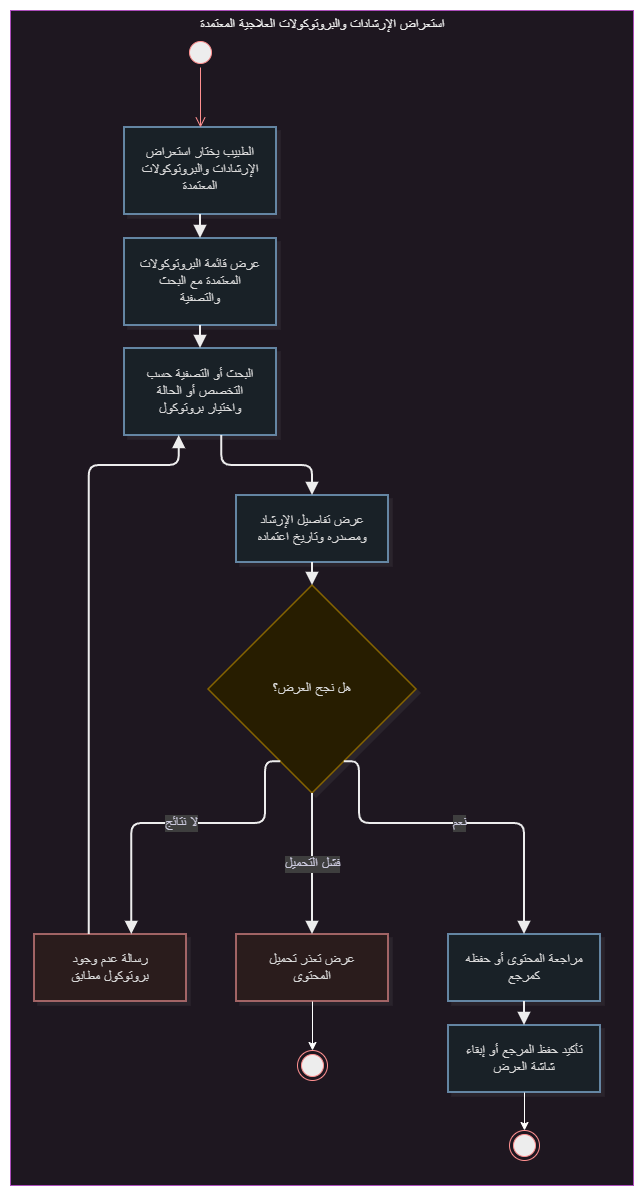

The diagram above was exported from draw.io. Its source (the exported page's mxGraphModel, read from the mxfile embedded in the PNG):
<mxGraphModel dx="-18554" dy="-11948" grid="1" gridSize="10" guides="1" tooltips="1" connect="1" arrows="1" fold="1" page="1" pageScale="1" pageWidth="850" pageHeight="1100" math="0" shadow="0">
  <root>
    <mxCell id="0" />
    <mxCell id="1" parent="0" />
    <UserObject label="" mermaidData="{&#10;  &quot;data&quot;: &quot;flowchart TB\n  subgraph UC[\&quot;استعراض الإرشادات والبروتوكولات العلاجية المعتمدة\&quot;]\n    direction TB\n\n    Start([بداية]) --&gt; A1[الطبيب يختار استعراض الإرشادات والبروتوكولات المعتمدة]\n    A1 --&gt; A2[عرض قائمة البروتوكولات المعتمدة مع البحث والتصفية]\n    A2 --&gt; A3[البحث أو التصفية حسب التخصص أو الحالة واختيار بروتوكول]\n    A3 --&gt; A4[عرض تفاصيل الإرشاد ومصدره وتاريخ اعتماده]\n    A4 --&gt; D1{هل نجح العرض؟}\n\n    D1 --&gt;|لا نتائج| Alt1[رسالة عدم وجود بروتوكول مطابق]\n    Alt1 --&gt; A3\n\n    D1 --&gt;|فشل التحميل| Exc1[عرض تعذر تحميل المحتوى]\n    Exc1 --&gt; Fail1([نهاية دون عرض التفاصيل])\n\n    D1 --&gt;|نعم| A5[مراجعة المحتوى أو حفظه كمرجع]\n    A5 --&gt; A6[تأكيد حفظ المرجع أو إبقاء شاشة العرض]\n    A6 --&gt; Done([نهاية ناجحة])\n\n\n    class Start,Fail1,Done startEnd\n    class A1,A2,A3,A4,A5,A6 activity\n    class D1 decision\n    class Alt1,Exc1 alt\n\n  end\n\n  classDef startEnd fill:#2C5F8A,stroke:#1A3A55,color:#FFFFFF,stroke-width:2px\n  classDef activity fill:#E8F1F8,stroke:#2C5F8A,color:#1A1A1A,stroke-width:1.5px\n  classDef decision fill:#FFF3CD,stroke:#C9A227,color:#1A1A1A,stroke-width:1.5px\n  classDef forkJoin fill:#1A1A1A,stroke:#1A1A1A,color:#FFFFFF,stroke-width:2px\n  classDef alt fill:#FDECEC,stroke:#B85C5C,color:#1A1A1A,stroke-width:1.5px\n&quot;,&#10;  &quot;config&quot;: null,&#10;  &quot;version&quot;: &quot;12&quot;&#10;}" id="2">
      <mxCell connectable="0" parent="1" style="group;transparentBounds=1;editIcon=1;lockedGroup=0;groupPadding=10;" vertex="1">
        <mxGeometry as="geometry" />
      </mxCell>
    </UserObject>
    <UserObject label="استعراض الإرشادات والبروتوكولات العلاجية المعتمدة" mermaidId="n:UC" mermaidBaseStyle="html=1;whiteSpace=nowrap;strokeWidth=1;verticalAlign=top;fillColor=#FDF4FF;strokeColor=#E879F9;fontColor=#000000;fontFamily=Recursive;fontSize=14;shadow=1;shadowColor=#000000;shadowOffsetX=4;shadowOffsetY=4;shadowBlur=0;shadowOpacity=6;" mermaidBaseValue="استعراض الإرشادات والبروتوكولات العلاجية المعتمدة" id="3">
      <mxCell parent="2" style="html=1;whiteSpace=nowrap;strokeWidth=1;verticalAlign=top;fillColor=#FDF4FF;strokeColor=#E879F9;fontColor=#000000;fontFamily=Recursive;fontSize=14;shadow=1;shadowColor=#000000;shadowOffsetX=4;shadowOffsetY=4;shadowBlur=0;shadowOpacity=6;fontSource=https%3A%2F%2Ffonts.googleapis.com%2Fcss%3Ffamily%3DRecursive;" vertex="1">
        <mxGeometry height="1175" width="623" x="22060" y="18610" as="geometry" />
      </mxCell>
    </UserObject>
    <UserObject label="الطبيب يختار استعراض الإرشادات والبروتوكولات المعتمدة" mermaidId="n:A1" mermaidBaseStyle="html=1;whiteSpace=wrap;strokeWidth=1.5;fillColor=#E8F1F8;strokeColor=#2C5F8A;fontColor=#1A1A1A;fontFamily=Recursive;fontSize=14;shadow=1;shadowColor=#000000;shadowOffsetX=4;shadowOffsetY=4;shadowBlur=0;shadowOpacity=6;" mermaidBaseValue="الطبيب يختار استعراض الإرشادات والبروتوكولات المعتمدة" id="4">
      <mxCell parent="3" style="html=1;whiteSpace=wrap;strokeWidth=1.5;fillColor=#E8F1F8;strokeColor=#2C5F8A;fontColor=#1A1A1A;fontFamily=Recursive;fontSize=14;shadow=1;shadowColor=#000000;shadowOffsetX=4;shadowOffsetY=4;shadowBlur=0;shadowOpacity=6;labelWidth=120;fontSource=https%3A%2F%2Ffonts.googleapis.com%2Fcss%3Ffamily%3DRecursive;" vertex="1">
        <mxGeometry height="87" width="152" x="114" y="117" as="geometry" />
      </mxCell>
    </UserObject>
    <UserObject label="عرض قائمة البروتوكولات المعتمدة مع البحث والتصفية" mermaidId="n:A2" mermaidBaseStyle="html=1;whiteSpace=wrap;strokeWidth=1.5;fillColor=#E8F1F8;strokeColor=#2C5F8A;fontColor=#1A1A1A;fontFamily=Recursive;fontSize=14;shadow=1;shadowColor=#000000;shadowOffsetX=4;shadowOffsetY=4;shadowBlur=0;shadowOpacity=6;" mermaidBaseValue="عرض قائمة البروتوكولات المعتمدة مع البحث والتصفية" id="5">
      <mxCell parent="3" style="html=1;whiteSpace=wrap;strokeWidth=1.5;fillColor=#E8F1F8;strokeColor=#2C5F8A;fontColor=#1A1A1A;fontFamily=Recursive;fontSize=14;shadow=1;shadowColor=#000000;shadowOffsetX=4;shadowOffsetY=4;shadowBlur=0;shadowOpacity=6;labelWidth=120;fontSource=https%3A%2F%2Ffonts.googleapis.com%2Fcss%3Ffamily%3DRecursive;" vertex="1">
        <mxGeometry height="87" width="152" x="114" y="228" as="geometry" />
      </mxCell>
    </UserObject>
    <UserObject label="البحث أو التصفية حسب التخصص أو الحالة واختيار بروتوكول" mermaidId="n:A3" mermaidBaseStyle="html=1;whiteSpace=wrap;strokeWidth=1.5;fillColor=#E8F1F8;strokeColor=#2C5F8A;fontColor=#1A1A1A;fontFamily=Recursive;fontSize=14;shadow=1;shadowColor=#000000;shadowOffsetX=4;shadowOffsetY=4;shadowBlur=0;shadowOpacity=6;" mermaidBaseValue="البحث أو التصفية حسب التخصص أو الحالة واختيار بروتوكول" id="6">
      <mxCell parent="3" style="html=1;whiteSpace=wrap;strokeWidth=1.5;fillColor=#E8F1F8;strokeColor=#2C5F8A;fontColor=#1A1A1A;fontFamily=Recursive;fontSize=14;shadow=1;shadowColor=#000000;shadowOffsetX=4;shadowOffsetY=4;shadowBlur=0;shadowOpacity=6;labelWidth=120;fontSource=https%3A%2F%2Ffonts.googleapis.com%2Fcss%3Ffamily%3DRecursive;" vertex="1">
        <mxGeometry height="87" width="152" x="114" y="338" as="geometry" />
      </mxCell>
    </UserObject>
    <UserObject label="عرض تفاصيل الإرشاد ومصدره وتاريخ اعتماده" mermaidId="n:A4" mermaidBaseStyle="html=1;whiteSpace=wrap;strokeWidth=1.5;fillColor=#E8F1F8;strokeColor=#2C5F8A;fontColor=#1A1A1A;fontFamily=Recursive;fontSize=14;shadow=1;shadowColor=#000000;shadowOffsetX=4;shadowOffsetY=4;shadowBlur=0;shadowOpacity=6;" mermaidBaseValue="عرض تفاصيل الإرشاد ومصدره وتاريخ اعتماده" id="7">
      <mxCell parent="3" style="html=1;whiteSpace=wrap;strokeWidth=1.5;fillColor=#E8F1F8;strokeColor=#2C5F8A;fontColor=#1A1A1A;fontFamily=Recursive;fontSize=14;shadow=1;shadowColor=#000000;shadowOffsetX=4;shadowOffsetY=4;shadowBlur=0;shadowOpacity=6;labelWidth=120;fontSource=https%3A%2F%2Ffonts.googleapis.com%2Fcss%3Ffamily%3DRecursive;" vertex="1">
        <mxGeometry height="67" width="152" x="226" y="485" as="geometry" />
      </mxCell>
    </UserObject>
    <UserObject label="هل نجح العرض؟" mermaidId="n:D1" mermaidBaseStyle="rhombus;html=1;strokeWidth=1.5;whiteSpace=wrap;fillColor=#FFF3CD;strokeColor=#C9A227;fontColor=#1A1A1A;fontFamily=Recursive;fontSize=14;shadow=1;shadowColor=#000000;shadowOffsetX=4;shadowOffsetY=4;shadowBlur=0;shadowOpacity=6;" mermaidBaseValue="هل نجح العرض؟" id="8">
      <mxCell parent="3" style="rhombus;html=1;strokeWidth=1.5;whiteSpace=wrap;fillColor=#FFF3CD;strokeColor=#C9A227;fontColor=#1A1A1A;fontFamily=Recursive;fontSize=14;shadow=1;shadowColor=#000000;shadowOffsetX=4;shadowOffsetY=4;shadowBlur=0;shadowOpacity=6;fontSource=https%3A%2F%2Ffonts.googleapis.com%2Fcss%3Ffamily%3DRecursive;" vertex="1">
        <mxGeometry height="208" width="208" x="198" y="575" as="geometry" />
      </mxCell>
    </UserObject>
    <UserObject label="رسالة عدم وجود بروتوكول مطابق" mermaidId="n:Alt1" mermaidBaseStyle="html=1;whiteSpace=wrap;strokeWidth=1.5;fillColor=#FDECEC;strokeColor=#B85C5C;fontColor=#1A1A1A;fontFamily=Recursive;fontSize=14;shadow=1;shadowColor=#000000;shadowOffsetX=4;shadowOffsetY=4;shadowBlur=0;shadowOpacity=6;" mermaidBaseValue="رسالة عدم وجود بروتوكول مطابق" id="9">
      <mxCell parent="3" style="html=1;whiteSpace=wrap;strokeWidth=1.5;fillColor=#FDECEC;strokeColor=#B85C5C;fontColor=#1A1A1A;fontFamily=Recursive;fontSize=14;shadow=1;shadowColor=#000000;shadowOffsetX=4;shadowOffsetY=4;shadowBlur=0;shadowOpacity=6;labelWidth=120;fontSource=https%3A%2F%2Ffonts.googleapis.com%2Fcss%3Ffamily%3DRecursive;" vertex="1">
        <mxGeometry height="67" width="152" x="24" y="924" as="geometry" />
      </mxCell>
    </UserObject>
    <UserObject label="عرض تعذر تحميل المحتوى" mermaidId="n:Exc1" mermaidBaseStyle="html=1;whiteSpace=wrap;strokeWidth=1.5;fillColor=#FDECEC;strokeColor=#B85C5C;fontColor=#1A1A1A;fontFamily=Recursive;fontSize=14;shadow=1;shadowColor=#000000;shadowOffsetX=4;shadowOffsetY=4;shadowBlur=0;shadowOpacity=6;" mermaidBaseValue="عرض تعذر تحميل المحتوى" id="10">
      <mxCell parent="3" style="html=1;whiteSpace=wrap;strokeWidth=1.5;fillColor=#FDECEC;strokeColor=#B85C5C;fontColor=#1A1A1A;fontFamily=Recursive;fontSize=14;shadow=1;shadowColor=#000000;shadowOffsetX=4;shadowOffsetY=4;shadowBlur=0;shadowOpacity=6;labelWidth=120;fontSource=https%3A%2F%2Ffonts.googleapis.com%2Fcss%3Ffamily%3DRecursive;" vertex="1">
        <mxGeometry height="67" width="152" x="226" y="924" as="geometry" />
      </mxCell>
    </UserObject>
    <UserObject label="مراجعة المحتوى أو حفظه كمرجع" mermaidId="n:A5" mermaidBaseStyle="html=1;whiteSpace=wrap;strokeWidth=1.5;fillColor=#E8F1F8;strokeColor=#2C5F8A;fontColor=#1A1A1A;fontFamily=Recursive;fontSize=14;shadow=1;shadowColor=#000000;shadowOffsetX=4;shadowOffsetY=4;shadowBlur=0;shadowOpacity=6;" mermaidBaseValue="مراجعة المحتوى أو حفظه كمرجع" id="11">
      <mxCell parent="3" style="html=1;whiteSpace=wrap;strokeWidth=1.5;fillColor=#E8F1F8;strokeColor=#2C5F8A;fontColor=#1A1A1A;fontFamily=Recursive;fontSize=14;shadow=1;shadowColor=#000000;shadowOffsetX=4;shadowOffsetY=4;shadowBlur=0;shadowOpacity=6;labelWidth=120;fontSource=https%3A%2F%2Ffonts.googleapis.com%2Fcss%3Ffamily%3DRecursive;" vertex="1">
        <mxGeometry height="67" width="152" x="438" y="924" as="geometry" />
      </mxCell>
    </UserObject>
    <UserObject label="تأكيد حفظ المرجع أو إبقاء شاشة العرض" mermaidId="n:A6" mermaidBaseStyle="html=1;whiteSpace=wrap;strokeWidth=1.5;fillColor=#E8F1F8;strokeColor=#2C5F8A;fontColor=#1A1A1A;fontFamily=Recursive;fontSize=14;shadow=1;shadowColor=#000000;shadowOffsetX=4;shadowOffsetY=4;shadowBlur=0;shadowOpacity=6;" mermaidBaseValue="تأكيد حفظ المرجع أو إبقاء شاشة العرض" id="12">
      <mxCell parent="3" style="html=1;whiteSpace=wrap;strokeWidth=1.5;fillColor=#E8F1F8;strokeColor=#2C5F8A;fontColor=#1A1A1A;fontFamily=Recursive;fontSize=14;shadow=1;shadowColor=#000000;shadowOffsetX=4;shadowOffsetY=4;shadowBlur=0;shadowOpacity=6;labelWidth=120;fontSource=https%3A%2F%2Ffonts.googleapis.com%2Fcss%3Ffamily%3DRecursive;" vertex="1">
        <mxGeometry height="67" width="152" x="438" y="1015" as="geometry" />
      </mxCell>
    </UserObject>
    <mxCell id="13" edge="1" parent="3" source="23" style="edgeStyle=orthogonalEdgeStyle;html=1;verticalAlign=bottom;endArrow=open;endSize=8;strokeColor=#ff0000;rounded=0;defaultLabelBackgroundColor=page;entryX=0.5;entryY=0;entryDx=0;entryDy=0;" target="4" value="">
      <mxGeometry relative="1" as="geometry">
        <mxPoint x="190" y="117" as="targetPoint" />
      </mxGeometry>
    </mxCell>
    <UserObject label="" mermaidId="e:A1-&gt;A2#0" mermaidBaseStyle="edgeStyle=orthogonalEdgeStyle;rounded=1;curved=0;startArrow=none;endArrow=block;endSize=8;jumpStyle=arc;jumpSize=12;strokeColor=#000000;exitX=0.5;exitY=1;entryX=0.5;entryY=0;strokeWidth=2;targetPerimeterSpacing=4;" mermaidBaseValue="" id="14">
      <mxCell edge="1" parent="3" source="4" style="edgeStyle=orthogonalEdgeStyle;rounded=1;curved=0;startArrow=none;endArrow=block;endSize=8;jumpStyle=arc;jumpSize=12;strokeColor=#000000;exitX=0.5;exitY=1;entryX=0.5;entryY=0;strokeWidth=2;targetPerimeterSpacing=4;" target="5">
        <mxGeometry relative="1" as="geometry">
          <Array as="points" />
        </mxGeometry>
      </mxCell>
    </UserObject>
    <UserObject label="" mermaidId="e:A2-&gt;A3#0" mermaidBaseStyle="edgeStyle=orthogonalEdgeStyle;rounded=1;curved=0;startArrow=none;endArrow=block;endSize=8;jumpStyle=arc;jumpSize=12;strokeColor=#000000;exitX=0.5;exitY=0.99;entryX=0.5;entryY=0;strokeWidth=2;targetPerimeterSpacing=4;" mermaidBaseValue="" id="15">
      <mxCell edge="1" parent="3" source="5" style="edgeStyle=orthogonalEdgeStyle;rounded=1;curved=0;startArrow=none;endArrow=block;endSize=8;jumpStyle=arc;jumpSize=12;strokeColor=#000000;exitX=0.5;exitY=0.99;entryX=0.5;entryY=0;strokeWidth=2;targetPerimeterSpacing=4;" target="6">
        <mxGeometry relative="1" as="geometry">
          <Array as="points" />
        </mxGeometry>
      </mxCell>
    </UserObject>
    <UserObject label="" mermaidId="e:A3-&gt;A4#0" mermaidBaseStyle="edgeStyle=orthogonalEdgeStyle;rounded=1;curved=0;startArrow=none;endArrow=block;endSize=8;jumpStyle=arc;jumpSize=12;strokeColor=#000000;exitX=0.64;exitY=1;entryX=0.5;entryY=0;strokeWidth=2;targetPerimeterSpacing=4;" mermaidBaseValue="" id="16">
      <mxCell edge="1" parent="3" source="6" style="edgeStyle=orthogonalEdgeStyle;rounded=1;curved=0;startArrow=none;endArrow=block;endSize=8;jumpStyle=arc;jumpSize=12;strokeColor=#000000;exitX=0.64;exitY=1;entryX=0.5;entryY=0;strokeWidth=2;targetPerimeterSpacing=4;" target="7">
        <mxGeometry relative="1" as="geometry">
          <Array as="points">
            <mxPoint x="212" y="455" />
            <mxPoint x="302" y="455" />
          </Array>
        </mxGeometry>
      </mxCell>
    </UserObject>
    <UserObject label="" mermaidId="e:A4-&gt;D1#0" mermaidBaseStyle="edgeStyle=orthogonalEdgeStyle;rounded=1;curved=0;startArrow=none;endArrow=block;endSize=8;jumpStyle=arc;jumpSize=12;strokeColor=#000000;exitX=0.5;exitY=0.99;entryX=0.5;entryY=0;strokeWidth=2;targetPerimeterSpacing=4;" mermaidBaseValue="" id="17">
      <mxCell edge="1" parent="3" source="7" style="edgeStyle=orthogonalEdgeStyle;rounded=1;curved=0;startArrow=none;endArrow=block;endSize=8;jumpStyle=arc;jumpSize=12;strokeColor=#000000;exitX=0.5;exitY=0.99;entryX=0.5;entryY=0;strokeWidth=2;targetPerimeterSpacing=4;" target="8">
        <mxGeometry relative="1" as="geometry">
          <Array as="points" />
        </mxGeometry>
      </mxCell>
    </UserObject>
    <UserObject label="لا نتائج" mermaidId="e:D1-&gt;Alt1#0" mermaidBaseStyle="edgeStyle=orthogonalEdgeStyle;rounded=1;curved=0;startArrow=none;endArrow=block;endSize=8;jumpStyle=arc;jumpSize=12;strokeColor=#000000;html=1;fontSize=16;labelBackgroundColor=#cccccc;fontFamily=Recursive;fontColor=#28253D;exitX=0.28;exitY=1;entryX=0.64;entryY=0;strokeWidth=2;targetPerimeterSpacing=4;" mermaidBaseValue="لا نتائج" id="18">
      <mxCell edge="1" parent="3" source="8" style="edgeStyle=orthogonalEdgeStyle;rounded=1;curved=0;startArrow=none;endArrow=block;endSize=8;jumpStyle=arc;jumpSize=12;strokeColor=#000000;html=1;fontSize=14;labelBackgroundColor=#cccccc;fontFamily=Recursive;fontColor=#28253D;exitX=0.28;exitY=1;entryX=0.64;entryY=0;strokeWidth=2;targetPerimeterSpacing=4;fontSource=https%3A%2F%2Ffonts.googleapis.com%2Fcss%3Ffamily%3DRecursive;" target="9">
        <mxGeometry relative="1" as="geometry">
          <Array as="points">
            <mxPoint x="255" y="813" />
            <mxPoint x="122" y="813" />
          </Array>
        </mxGeometry>
      </mxCell>
    </UserObject>
    <UserObject label="" mermaidId="e:Alt1-&gt;A3#0" mermaidBaseStyle="edgeStyle=orthogonalEdgeStyle;rounded=1;curved=0;startArrow=none;endArrow=block;endSize=8;jumpStyle=arc;jumpSize=12;strokeColor=#000000;exitX=0.36;exitY=0;entryX=0.36;entryY=1;strokeWidth=2;targetPerimeterSpacing=4;" mermaidBaseValue="" id="19">
      <mxCell edge="1" parent="3" source="9" style="edgeStyle=orthogonalEdgeStyle;rounded=1;curved=0;startArrow=none;endArrow=block;endSize=8;jumpStyle=arc;jumpSize=12;strokeColor=#000000;exitX=0.36;exitY=0;entryX=0.36;entryY=1;strokeWidth=2;targetPerimeterSpacing=4;" target="6">
        <mxGeometry relative="1" as="geometry">
          <Array as="points">
            <mxPoint x="78" y="455" />
            <mxPoint x="168" y="455" />
          </Array>
        </mxGeometry>
      </mxCell>
    </UserObject>
    <UserObject label="فشل التحميل" mermaidId="e:D1-&gt;Exc1#0" mermaidBaseStyle="edgeStyle=orthogonalEdgeStyle;rounded=1;curved=0;startArrow=none;endArrow=block;endSize=8;jumpStyle=arc;jumpSize=12;strokeColor=#000000;html=1;fontSize=16;labelBackgroundColor=#cccccc;fontFamily=Recursive;fontColor=#28253D;exitX=0.5;exitY=1;entryX=0.5;entryY=0;strokeWidth=2;targetPerimeterSpacing=4;" mermaidBaseValue="فشل التحميل" id="20">
      <mxCell edge="1" parent="3" source="8" style="edgeStyle=orthogonalEdgeStyle;rounded=1;curved=0;startArrow=none;endArrow=block;endSize=8;jumpStyle=arc;jumpSize=12;strokeColor=#000000;html=1;fontSize=14;labelBackgroundColor=#cccccc;fontFamily=Recursive;fontColor=#28253D;exitX=0.5;exitY=1;entryX=0.5;entryY=0;strokeWidth=2;targetPerimeterSpacing=4;fontSource=https%3A%2F%2Ffonts.googleapis.com%2Fcss%3Ffamily%3DRecursive;" target="10">
        <mxGeometry relative="1" as="geometry">
          <Array as="points" />
        </mxGeometry>
      </mxCell>
    </UserObject>
    <UserObject label="نعم" mermaidId="e:D1-&gt;A5#0" mermaidBaseStyle="edgeStyle=orthogonalEdgeStyle;rounded=1;curved=0;startArrow=none;endArrow=block;endSize=8;jumpStyle=arc;jumpSize=12;strokeColor=#000000;html=1;fontSize=16;labelBackgroundColor=#cccccc;fontFamily=Recursive;fontColor=#28253D;exitX=0.72;exitY=1;entryX=0.5;entryY=0;strokeWidth=2;targetPerimeterSpacing=4;" mermaidBaseValue="نعم" id="21">
      <mxCell edge="1" parent="3" source="8" style="edgeStyle=orthogonalEdgeStyle;rounded=1;curved=0;startArrow=none;endArrow=block;endSize=8;jumpStyle=arc;jumpSize=12;strokeColor=#000000;html=1;fontSize=14;labelBackgroundColor=#cccccc;fontFamily=Recursive;fontColor=#28253D;exitX=0.72;exitY=1;entryX=0.5;entryY=0;strokeWidth=2;targetPerimeterSpacing=4;fontSource=https%3A%2F%2Ffonts.googleapis.com%2Fcss%3Ffamily%3DRecursive;" target="11">
        <mxGeometry relative="1" as="geometry">
          <Array as="points">
            <mxPoint x="349" y="813" />
            <mxPoint x="514" y="813" />
          </Array>
        </mxGeometry>
      </mxCell>
    </UserObject>
    <UserObject label="" mermaidId="e:A5-&gt;A6#0" mermaidBaseStyle="edgeStyle=orthogonalEdgeStyle;rounded=1;curved=0;startArrow=none;endArrow=block;endSize=8;jumpStyle=arc;jumpSize=12;strokeColor=#000000;exitX=0.5;exitY=1;entryX=0.5;entryY=0;strokeWidth=2;targetPerimeterSpacing=4;" mermaidBaseValue="" id="22">
      <mxCell edge="1" parent="3" source="11" style="edgeStyle=orthogonalEdgeStyle;rounded=1;curved=0;startArrow=none;endArrow=block;endSize=8;jumpStyle=arc;jumpSize=12;strokeColor=#000000;exitX=0.5;exitY=1;entryX=0.5;entryY=0;strokeWidth=2;targetPerimeterSpacing=4;" target="12">
        <mxGeometry relative="1" as="geometry">
          <Array as="points" />
        </mxGeometry>
      </mxCell>
    </UserObject>
    <mxCell id="23" parent="3" style="ellipse;html=1;shape=startState;fillColor=#000000;strokeColor=#ff0000;" value="" vertex="1">
      <mxGeometry height="30" width="30" x="175" y="27" as="geometry" />
    </mxCell>
    <mxCell id="24" edge="1" parent="3" source="10" style="edgeStyle=orthogonalEdgeStyle;rounded=0;orthogonalLoop=1;jettySize=auto;html=1;entryX=0.5;entryY=0;entryDx=0;entryDy=0;defaultLabelBackgroundColor=page;" target="25">
      <mxGeometry relative="1" as="geometry" />
    </mxCell>
    <mxCell id="25" parent="3" style="ellipse;html=1;shape=endState;fillColor=#000000;strokeColor=#ff0000;" value="" vertex="1">
      <mxGeometry height="30" width="30" x="287" y="1040" as="geometry" />
    </mxCell>
    <mxCell id="26" parent="2" style="ellipse;html=1;shape=endState;fillColor=#000000;strokeColor=#ff0000;" value="" vertex="1">
      <mxGeometry height="30" width="30" x="22559" y="19730" as="geometry" />
    </mxCell>
    <mxCell id="27" edge="1" parent="2" source="12" style="edgeStyle=orthogonalEdgeStyle;rounded=0;orthogonalLoop=1;jettySize=auto;html=1;entryX=0.5;entryY=0;entryDx=0;entryDy=0;defaultLabelBackgroundColor=page;" target="26">
      <mxGeometry relative="1" as="geometry" />
    </mxCell>
  </root>
</mxGraphModel>